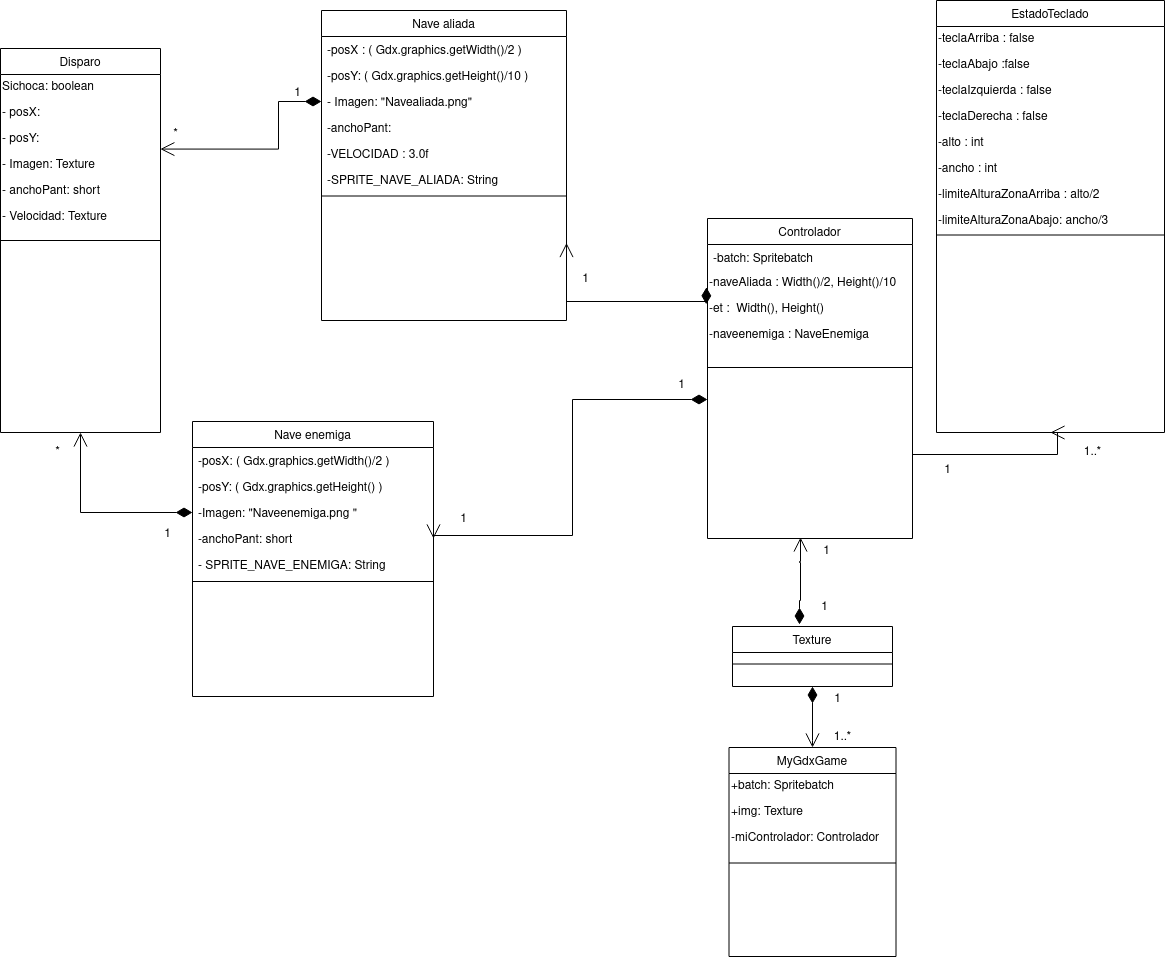

The diagram above was exported from draw.io. Its source (the exported page's mxGraphModel, read from the mxfile embedded in the PNG):
<mxGraphModel dx="868" dy="440" grid="0" gridSize="10" guides="1" tooltips="1" connect="1" arrows="1" fold="1" page="1" pageScale="1" pageWidth="1169" pageHeight="827" math="0" shadow="0">
  <root>
    <mxCell id="0" />
    <mxCell id="1" parent="0" />
    <mxCell id="qfP_Bc3KFfezH4EYQ8tT-1" value="EstadoTeclado" style="swimlane;fontStyle=0;align=center;verticalAlign=top;childLayout=stackLayout;horizontal=1;startSize=26;horizontalStack=0;resizeParent=1;resizeLast=0;collapsible=1;marginBottom=0;rounded=0;shadow=0;strokeWidth=1;" parent="1" vertex="1">
      <mxGeometry x="936" y="2" width="228" height="432" as="geometry">
        <mxRectangle x="340" y="380" width="170" height="26" as="alternateBounds" />
      </mxGeometry>
    </mxCell>
    <mxCell id="qfP_Bc3KFfezH4EYQ8tT-2" value="-teclaArriba : false" style="text;html=1;align=left;verticalAlign=middle;resizable=0;points=[];autosize=1;strokeColor=none;fillColor=none;" parent="qfP_Bc3KFfezH4EYQ8tT-1" vertex="1">
      <mxGeometry y="26" width="228" height="26" as="geometry" />
    </mxCell>
    <mxCell id="qfP_Bc3KFfezH4EYQ8tT-3" value="-teclaAbajo :false" style="text;html=1;align=left;verticalAlign=middle;resizable=0;points=[];autosize=1;strokeColor=none;fillColor=none;" parent="qfP_Bc3KFfezH4EYQ8tT-1" vertex="1">
      <mxGeometry y="52" width="228" height="26" as="geometry" />
    </mxCell>
    <mxCell id="qfP_Bc3KFfezH4EYQ8tT-4" value="-teclaIzquierda : false" style="text;html=1;align=left;verticalAlign=middle;resizable=0;points=[];autosize=1;strokeColor=none;fillColor=none;" parent="qfP_Bc3KFfezH4EYQ8tT-1" vertex="1">
      <mxGeometry y="78" width="228" height="26" as="geometry" />
    </mxCell>
    <mxCell id="qfP_Bc3KFfezH4EYQ8tT-5" value="-teclaDerecha : false" style="text;html=1;align=left;verticalAlign=middle;resizable=0;points=[];autosize=1;strokeColor=none;fillColor=none;" parent="qfP_Bc3KFfezH4EYQ8tT-1" vertex="1">
      <mxGeometry y="104" width="228" height="26" as="geometry" />
    </mxCell>
    <mxCell id="qfP_Bc3KFfezH4EYQ8tT-6" value="-alto : int" style="text;html=1;align=left;verticalAlign=middle;resizable=0;points=[];autosize=1;strokeColor=none;fillColor=none;" parent="qfP_Bc3KFfezH4EYQ8tT-1" vertex="1">
      <mxGeometry y="130" width="228" height="26" as="geometry" />
    </mxCell>
    <mxCell id="qfP_Bc3KFfezH4EYQ8tT-7" value="-ancho : int" style="text;html=1;align=left;verticalAlign=middle;resizable=0;points=[];autosize=1;strokeColor=none;fillColor=none;" parent="qfP_Bc3KFfezH4EYQ8tT-1" vertex="1">
      <mxGeometry y="156" width="228" height="26" as="geometry" />
    </mxCell>
    <mxCell id="qfP_Bc3KFfezH4EYQ8tT-8" value="-limiteAlturaZonaArriba : alto/2" style="text;html=1;align=left;verticalAlign=middle;resizable=0;points=[];autosize=1;strokeColor=none;fillColor=none;" parent="qfP_Bc3KFfezH4EYQ8tT-1" vertex="1">
      <mxGeometry y="182" width="228" height="26" as="geometry" />
    </mxCell>
    <mxCell id="qfP_Bc3KFfezH4EYQ8tT-9" value="-limiteAlturaZonaAbajo: ancho/3" style="text;html=1;align=left;verticalAlign=middle;resizable=0;points=[];autosize=1;strokeColor=none;fillColor=none;" parent="qfP_Bc3KFfezH4EYQ8tT-1" vertex="1">
      <mxGeometry y="208" width="228" height="26" as="geometry" />
    </mxCell>
    <mxCell id="qfP_Bc3KFfezH4EYQ8tT-10" value="" style="line;html=1;strokeWidth=1;align=left;verticalAlign=middle;spacingTop=-1;spacingLeft=3;spacingRight=3;rotatable=0;labelPosition=right;points=[];portConstraint=eastwest;" parent="qfP_Bc3KFfezH4EYQ8tT-1" vertex="1">
      <mxGeometry y="234" width="228" height="1" as="geometry" />
    </mxCell>
    <mxCell id="qfP_Bc3KFfezH4EYQ8tT-17" value="Nave enemiga" style="swimlane;fontStyle=0;align=center;verticalAlign=top;childLayout=stackLayout;horizontal=1;startSize=26;horizontalStack=0;resizeParent=1;resizeLast=0;collapsible=1;marginBottom=0;rounded=0;shadow=0;strokeWidth=1;" parent="1" vertex="1">
      <mxGeometry x="192" y="423" width="241" height="275" as="geometry">
        <mxRectangle x="550" y="140" width="160" height="26" as="alternateBounds" />
      </mxGeometry>
    </mxCell>
    <mxCell id="qfP_Bc3KFfezH4EYQ8tT-18" value="-posX: ( Gdx.graphics.getWidth()/2 )" style="text;align=left;verticalAlign=top;spacingLeft=4;spacingRight=4;overflow=hidden;rotatable=0;points=[[0,0.5],[1,0.5]];portConstraint=eastwest;" parent="qfP_Bc3KFfezH4EYQ8tT-17" vertex="1">
      <mxGeometry y="26" width="241" height="26" as="geometry" />
    </mxCell>
    <mxCell id="qfP_Bc3KFfezH4EYQ8tT-19" value="-posY: ( Gdx.graphics.getHeight() )" style="text;align=left;verticalAlign=top;spacingLeft=4;spacingRight=4;overflow=hidden;rotatable=0;points=[[0,0.5],[1,0.5]];portConstraint=eastwest;rounded=0;shadow=0;html=0;" parent="qfP_Bc3KFfezH4EYQ8tT-17" vertex="1">
      <mxGeometry y="52" width="241" height="26" as="geometry" />
    </mxCell>
    <mxCell id="qfP_Bc3KFfezH4EYQ8tT-20" value="-Imagen: &quot;Naveenemiga.png &quot;&#10;" style="text;align=left;verticalAlign=top;spacingLeft=4;spacingRight=4;overflow=hidden;rotatable=0;points=[[0,0.5],[1,0.5]];portConstraint=eastwest;" parent="qfP_Bc3KFfezH4EYQ8tT-17" vertex="1">
      <mxGeometry y="78" width="241" height="26" as="geometry" />
    </mxCell>
    <mxCell id="qfP_Bc3KFfezH4EYQ8tT-21" value="-anchoPant: short" style="text;align=left;verticalAlign=top;spacingLeft=4;spacingRight=4;overflow=hidden;rotatable=0;points=[[0,0.5],[1,0.5]];portConstraint=eastwest;" parent="qfP_Bc3KFfezH4EYQ8tT-17" vertex="1">
      <mxGeometry y="104" width="241" height="26" as="geometry" />
    </mxCell>
    <mxCell id="qfP_Bc3KFfezH4EYQ8tT-22" value="- SPRITE_NAVE_ENEMIGA: String" style="text;align=left;verticalAlign=top;spacingLeft=4;spacingRight=4;overflow=hidden;rotatable=0;points=[[0,0.5],[1,0.5]];portConstraint=eastwest;" parent="qfP_Bc3KFfezH4EYQ8tT-17" vertex="1">
      <mxGeometry y="130" width="241" height="26" as="geometry" />
    </mxCell>
    <mxCell id="qfP_Bc3KFfezH4EYQ8tT-23" value="" style="line;html=1;strokeWidth=1;align=left;verticalAlign=middle;spacingTop=-1;spacingLeft=3;spacingRight=3;rotatable=0;labelPosition=right;points=[];portConstraint=eastwest;" parent="qfP_Bc3KFfezH4EYQ8tT-17" vertex="1">
      <mxGeometry y="156" width="241" height="8" as="geometry" />
    </mxCell>
    <mxCell id="qfP_Bc3KFfezH4EYQ8tT-28" value="Nave aliada" style="swimlane;fontStyle=0;align=center;verticalAlign=top;childLayout=stackLayout;horizontal=1;startSize=26;horizontalStack=0;resizeParent=1;resizeLast=0;collapsible=1;marginBottom=0;rounded=0;shadow=0;strokeWidth=1;" parent="1" vertex="1">
      <mxGeometry x="321" y="12" width="245" height="310" as="geometry">
        <mxRectangle x="550" y="140" width="160" height="26" as="alternateBounds" />
      </mxGeometry>
    </mxCell>
    <mxCell id="qfP_Bc3KFfezH4EYQ8tT-29" value="-posX : ( Gdx.graphics.getWidth()/2 )&#10;" style="text;align=left;verticalAlign=top;spacingLeft=4;spacingRight=4;overflow=hidden;rotatable=0;points=[[0,0.5],[1,0.5]];portConstraint=eastwest;" parent="qfP_Bc3KFfezH4EYQ8tT-28" vertex="1">
      <mxGeometry y="26" width="245" height="26" as="geometry" />
    </mxCell>
    <mxCell id="qfP_Bc3KFfezH4EYQ8tT-30" value="-posY: ( Gdx.graphics.getHeight()/10 )&#10;" style="text;align=left;verticalAlign=top;spacingLeft=4;spacingRight=4;overflow=hidden;rotatable=0;points=[[0,0.5],[1,0.5]];portConstraint=eastwest;rounded=0;shadow=0;html=0;" parent="qfP_Bc3KFfezH4EYQ8tT-28" vertex="1">
      <mxGeometry y="52" width="245" height="26" as="geometry" />
    </mxCell>
    <mxCell id="qfP_Bc3KFfezH4EYQ8tT-31" value="- Imagen: &quot;Navealiada.png&quot;" style="text;align=left;verticalAlign=top;spacingLeft=4;spacingRight=4;overflow=hidden;rotatable=0;points=[[0,0.5],[1,0.5]];portConstraint=eastwest;" parent="qfP_Bc3KFfezH4EYQ8tT-28" vertex="1">
      <mxGeometry y="78" width="245" height="26" as="geometry" />
    </mxCell>
    <mxCell id="qfP_Bc3KFfezH4EYQ8tT-32" value="-anchoPant: " style="text;align=left;verticalAlign=top;spacingLeft=4;spacingRight=4;overflow=hidden;rotatable=0;points=[[0,0.5],[1,0.5]];portConstraint=eastwest;" parent="qfP_Bc3KFfezH4EYQ8tT-28" vertex="1">
      <mxGeometry y="104" width="245" height="26" as="geometry" />
    </mxCell>
    <mxCell id="qfP_Bc3KFfezH4EYQ8tT-33" value="-VELOCIDAD : 3.0f" style="text;align=left;verticalAlign=top;spacingLeft=4;spacingRight=4;overflow=hidden;rotatable=0;points=[[0,0.5],[1,0.5]];portConstraint=eastwest;" parent="qfP_Bc3KFfezH4EYQ8tT-28" vertex="1">
      <mxGeometry y="130" width="245" height="26" as="geometry" />
    </mxCell>
    <mxCell id="qfP_Bc3KFfezH4EYQ8tT-34" value="-SPRITE_NAVE_ALIADA: String" style="text;align=left;verticalAlign=top;spacingLeft=4;spacingRight=4;overflow=hidden;rotatable=0;points=[[0,0.5],[1,0.5]];portConstraint=eastwest;" parent="qfP_Bc3KFfezH4EYQ8tT-28" vertex="1">
      <mxGeometry y="156" width="245" height="26" as="geometry" />
    </mxCell>
    <mxCell id="qfP_Bc3KFfezH4EYQ8tT-35" value="" style="line;html=1;strokeWidth=1;align=left;verticalAlign=middle;spacingTop=-1;spacingLeft=3;spacingRight=3;rotatable=0;labelPosition=right;points=[];portConstraint=eastwest;" parent="qfP_Bc3KFfezH4EYQ8tT-28" vertex="1">
      <mxGeometry y="182" width="245" height="7" as="geometry" />
    </mxCell>
    <mxCell id="qfP_Bc3KFfezH4EYQ8tT-40" value="Controlador" style="swimlane;fontStyle=0;align=center;verticalAlign=top;childLayout=stackLayout;horizontal=1;startSize=26;horizontalStack=0;resizeParent=1;resizeLast=0;collapsible=1;marginBottom=0;rounded=0;shadow=0;strokeWidth=1;" parent="1" vertex="1">
      <mxGeometry x="707" y="220" width="205" height="320" as="geometry">
        <mxRectangle x="340" y="380" width="170" height="26" as="alternateBounds" />
      </mxGeometry>
    </mxCell>
    <mxCell id="qfP_Bc3KFfezH4EYQ8tT-41" value="-batch: Spritebatch&#10;" style="text;align=left;verticalAlign=top;spacingLeft=4;spacingRight=4;overflow=hidden;rotatable=0;points=[[0,0.5],[1,0.5]];portConstraint=eastwest;" parent="qfP_Bc3KFfezH4EYQ8tT-40" vertex="1">
      <mxGeometry y="26" width="205" height="26" as="geometry" />
    </mxCell>
    <mxCell id="qfP_Bc3KFfezH4EYQ8tT-42" value="-naveAliada : &lt;span class=&quot;pl-en&quot;&gt;Width&lt;/span&gt;()/&lt;span class=&quot;pl-c1&quot;&gt;2, Height()/10&lt;br&gt;&lt;/span&gt;" style="text;html=1;align=left;verticalAlign=middle;resizable=0;points=[];autosize=1;strokeColor=none;fillColor=none;" parent="qfP_Bc3KFfezH4EYQ8tT-40" vertex="1">
      <mxGeometry y="52" width="205" height="26" as="geometry" />
    </mxCell>
    <mxCell id="qfP_Bc3KFfezH4EYQ8tT-43" value="-et :&amp;nbsp; Width(), Height()" style="text;html=1;align=left;verticalAlign=middle;resizable=0;points=[];autosize=1;strokeColor=none;fillColor=none;" parent="qfP_Bc3KFfezH4EYQ8tT-40" vertex="1">
      <mxGeometry y="78" width="205" height="26" as="geometry" />
    </mxCell>
    <mxCell id="qfP_Bc3KFfezH4EYQ8tT-46" value="-naveenemiga : NaveEnemiga" style="text;html=1;align=left;verticalAlign=middle;resizable=0;points=[];autosize=1;strokeColor=none;fillColor=none;" parent="qfP_Bc3KFfezH4EYQ8tT-40" vertex="1">
      <mxGeometry y="104" width="205" height="26" as="geometry" />
    </mxCell>
    <mxCell id="qfP_Bc3KFfezH4EYQ8tT-47" value="" style="line;html=1;strokeWidth=1;align=left;verticalAlign=middle;spacingTop=-1;spacingLeft=3;spacingRight=3;rotatable=0;labelPosition=right;points=[];portConstraint=eastwest;" parent="qfP_Bc3KFfezH4EYQ8tT-40" vertex="1">
      <mxGeometry y="130" width="205" height="38" as="geometry" />
    </mxCell>
    <mxCell id="qfP_Bc3KFfezH4EYQ8tT-52" value="Disparo" style="swimlane;fontStyle=0;align=center;verticalAlign=top;childLayout=stackLayout;horizontal=1;startSize=26;horizontalStack=0;resizeParent=1;resizeLast=0;collapsible=1;marginBottom=0;rounded=0;shadow=0;strokeWidth=1;" parent="1" vertex="1">
      <mxGeometry y="50" width="160" height="384" as="geometry">
        <mxRectangle x="340" y="380" width="170" height="26" as="alternateBounds" />
      </mxGeometry>
    </mxCell>
    <mxCell id="qfP_Bc3KFfezH4EYQ8tT-53" value="Sichoca: boolean" style="text;html=1;align=left;verticalAlign=middle;resizable=0;points=[];autosize=1;strokeColor=none;fillColor=none;" parent="qfP_Bc3KFfezH4EYQ8tT-52" vertex="1">
      <mxGeometry y="26" width="160" height="26" as="geometry" />
    </mxCell>
    <mxCell id="qfP_Bc3KFfezH4EYQ8tT-54" value="- posX:&amp;nbsp;" style="text;html=1;align=left;verticalAlign=middle;resizable=0;points=[];autosize=1;strokeColor=none;fillColor=none;" parent="qfP_Bc3KFfezH4EYQ8tT-52" vertex="1">
      <mxGeometry y="52" width="160" height="26" as="geometry" />
    </mxCell>
    <mxCell id="qfP_Bc3KFfezH4EYQ8tT-55" value="- posY:" style="text;html=1;align=left;verticalAlign=middle;resizable=0;points=[];autosize=1;strokeColor=none;fillColor=none;" parent="qfP_Bc3KFfezH4EYQ8tT-52" vertex="1">
      <mxGeometry y="78" width="160" height="26" as="geometry" />
    </mxCell>
    <mxCell id="qfP_Bc3KFfezH4EYQ8tT-56" value="- Imagen: Texture" style="text;html=1;align=left;verticalAlign=middle;resizable=0;points=[];autosize=1;strokeColor=none;fillColor=none;" parent="qfP_Bc3KFfezH4EYQ8tT-52" vertex="1">
      <mxGeometry y="104" width="160" height="26" as="geometry" />
    </mxCell>
    <mxCell id="qfP_Bc3KFfezH4EYQ8tT-57" value="- anchoPant: short" style="text;html=1;align=left;verticalAlign=middle;resizable=0;points=[];autosize=1;strokeColor=none;fillColor=none;" parent="qfP_Bc3KFfezH4EYQ8tT-52" vertex="1">
      <mxGeometry y="130" width="160" height="26" as="geometry" />
    </mxCell>
    <mxCell id="qfP_Bc3KFfezH4EYQ8tT-58" value="- Velocidad: Texture" style="text;html=1;align=left;verticalAlign=middle;resizable=0;points=[];autosize=1;strokeColor=none;fillColor=none;" parent="qfP_Bc3KFfezH4EYQ8tT-52" vertex="1">
      <mxGeometry y="156" width="160" height="26" as="geometry" />
    </mxCell>
    <mxCell id="qfP_Bc3KFfezH4EYQ8tT-59" value="" style="line;html=1;strokeWidth=1;align=left;verticalAlign=middle;spacingTop=-1;spacingLeft=3;spacingRight=3;rotatable=0;labelPosition=right;points=[];portConstraint=eastwest;" parent="qfP_Bc3KFfezH4EYQ8tT-52" vertex="1">
      <mxGeometry y="182" width="160" height="20" as="geometry" />
    </mxCell>
    <mxCell id="qfP_Bc3KFfezH4EYQ8tT-67" value="Texture" style="swimlane;fontStyle=0;align=center;verticalAlign=top;childLayout=stackLayout;horizontal=1;startSize=26;horizontalStack=0;resizeParent=1;resizeLast=0;collapsible=1;marginBottom=0;rounded=0;shadow=0;strokeWidth=1;" parent="1" vertex="1">
      <mxGeometry x="732" y="628" width="160" height="60" as="geometry">
        <mxRectangle x="340" y="380" width="170" height="26" as="alternateBounds" />
      </mxGeometry>
    </mxCell>
    <mxCell id="qfP_Bc3KFfezH4EYQ8tT-68" value="" style="line;html=1;strokeWidth=1;align=left;verticalAlign=middle;spacingTop=-1;spacingLeft=3;spacingRight=3;rotatable=0;labelPosition=right;points=[];portConstraint=eastwest;" parent="qfP_Bc3KFfezH4EYQ8tT-67" vertex="1">
      <mxGeometry y="26" width="160" height="23" as="geometry" />
    </mxCell>
    <mxCell id="qfP_Bc3KFfezH4EYQ8tT-69" value="MyGdxGame" style="swimlane;fontStyle=0;align=center;verticalAlign=top;childLayout=stackLayout;horizontal=1;startSize=26;horizontalStack=0;resizeParent=1;resizeLast=0;collapsible=1;marginBottom=0;rounded=0;shadow=0;strokeWidth=1;" parent="1" vertex="1">
      <mxGeometry x="728.5" y="749" width="167" height="209" as="geometry">
        <mxRectangle x="340" y="380" width="170" height="26" as="alternateBounds" />
      </mxGeometry>
    </mxCell>
    <mxCell id="qfP_Bc3KFfezH4EYQ8tT-70" value="+batch: Spritebatch" style="text;html=1;align=left;verticalAlign=middle;resizable=0;points=[];autosize=1;strokeColor=none;fillColor=none;" parent="qfP_Bc3KFfezH4EYQ8tT-69" vertex="1">
      <mxGeometry y="26" width="167" height="26" as="geometry" />
    </mxCell>
    <mxCell id="qfP_Bc3KFfezH4EYQ8tT-71" value="+img: Texture" style="text;html=1;align=left;verticalAlign=middle;resizable=0;points=[];autosize=1;strokeColor=none;fillColor=none;" parent="qfP_Bc3KFfezH4EYQ8tT-69" vertex="1">
      <mxGeometry y="52" width="167" height="26" as="geometry" />
    </mxCell>
    <mxCell id="qfP_Bc3KFfezH4EYQ8tT-72" value="-miControlador: Controlador" style="text;html=1;align=left;verticalAlign=middle;resizable=0;points=[];autosize=1;strokeColor=none;fillColor=none;" parent="qfP_Bc3KFfezH4EYQ8tT-69" vertex="1">
      <mxGeometry y="78" width="167" height="26" as="geometry" />
    </mxCell>
    <mxCell id="qfP_Bc3KFfezH4EYQ8tT-73" value="" style="line;html=1;strokeWidth=1;align=left;verticalAlign=middle;spacingTop=-1;spacingLeft=3;spacingRight=3;rotatable=0;labelPosition=right;points=[];portConstraint=eastwest;" parent="qfP_Bc3KFfezH4EYQ8tT-69" vertex="1">
      <mxGeometry y="104" width="167" height="23" as="geometry" />
    </mxCell>
    <mxCell id="qfP_Bc3KFfezH4EYQ8tT-77" value="" style="endArrow=open;html=1;endSize=12;startArrow=diamondThin;startSize=14;startFill=1;edgeStyle=orthogonalEdgeStyle;align=left;verticalAlign=bottom;rounded=0;entryX=0.5;entryY=0;entryDx=0;entryDy=0;exitX=0.5;exitY=1;exitDx=0;exitDy=0;" parent="1" source="qfP_Bc3KFfezH4EYQ8tT-67" target="qfP_Bc3KFfezH4EYQ8tT-69" edge="1">
      <mxGeometry x="1" y="649" relative="1" as="geometry">
        <mxPoint x="785" y="819" as="sourcePoint" />
        <mxPoint x="920" y="834" as="targetPoint" />
        <mxPoint x="-279" y="528" as="offset" />
        <Array as="points">
          <mxPoint x="812" y="742" />
        </Array>
      </mxGeometry>
    </mxCell>
    <mxCell id="qfP_Bc3KFfezH4EYQ8tT-78" value="" style="endArrow=open;html=1;endSize=12;startArrow=diamondThin;startSize=14;startFill=1;edgeStyle=orthogonalEdgeStyle;align=left;verticalAlign=bottom;rounded=0;entryX=0.5;entryY=1;entryDx=0;entryDy=0;exitX=0;exitY=0.5;exitDx=0;exitDy=0;" parent="1" source="qfP_Bc3KFfezH4EYQ8tT-20" target="qfP_Bc3KFfezH4EYQ8tT-52" edge="1">
      <mxGeometry x="-1" y="3" relative="1" as="geometry">
        <mxPoint x="110" y="512" as="sourcePoint" />
        <mxPoint x="270" y="512" as="targetPoint" />
      </mxGeometry>
    </mxCell>
    <mxCell id="qfP_Bc3KFfezH4EYQ8tT-79" value="" style="endArrow=open;html=1;endSize=12;startArrow=diamondThin;startSize=14;startFill=1;edgeStyle=orthogonalEdgeStyle;align=left;verticalAlign=bottom;rounded=0;entryX=0.999;entryY=0.868;entryDx=0;entryDy=0;entryPerimeter=0;exitX=0;exitY=0.5;exitDx=0;exitDy=0;" parent="1" source="qfP_Bc3KFfezH4EYQ8tT-31" target="qfP_Bc3KFfezH4EYQ8tT-55" edge="1">
      <mxGeometry x="-1" y="3" relative="1" as="geometry">
        <mxPoint x="231" y="157" as="sourcePoint" />
        <mxPoint x="380" y="255" as="targetPoint" />
        <Array as="points">
          <mxPoint x="278" y="103" />
          <mxPoint x="278" y="151" />
        </Array>
      </mxGeometry>
    </mxCell>
    <mxCell id="qfP_Bc3KFfezH4EYQ8tT-80" value="" style="endArrow=open;html=1;endSize=12;startArrow=diamondThin;startSize=14;startFill=1;edgeStyle=orthogonalEdgeStyle;align=left;verticalAlign=bottom;rounded=0;entryX=1;entryY=0.5;entryDx=0;entryDy=0;exitX=0;exitY=0.5;exitDx=0;exitDy=0;" parent="1" target="qfP_Bc3KFfezH4EYQ8tT-21" edge="1">
      <mxGeometry x="-1" y="3" relative="1" as="geometry">
        <mxPoint x="707" y="401" as="sourcePoint" />
        <mxPoint x="746" y="521" as="targetPoint" />
        <Array as="points">
          <mxPoint x="572" y="401" />
          <mxPoint x="572" y="537" />
          <mxPoint x="433" y="537" />
        </Array>
      </mxGeometry>
    </mxCell>
    <mxCell id="qfP_Bc3KFfezH4EYQ8tT-81" value="" style="endArrow=open;html=1;endSize=12;startArrow=diamondThin;startSize=14;startFill=1;edgeStyle=orthogonalEdgeStyle;align=left;verticalAlign=bottom;rounded=0;entryX=1;entryY=0.75;entryDx=0;entryDy=0;exitX=-0.006;exitY=0.3;exitDx=0;exitDy=0;exitPerimeter=0;" parent="1" source="qfP_Bc3KFfezH4EYQ8tT-43" target="qfP_Bc3KFfezH4EYQ8tT-28" edge="1">
      <mxGeometry x="-1" y="3" relative="1" as="geometry">
        <mxPoint x="552" y="279" as="sourcePoint" />
        <mxPoint x="524.96" y="303.174" as="targetPoint" />
        <Array as="points">
          <mxPoint x="706" y="303" />
          <mxPoint x="566" y="303" />
        </Array>
      </mxGeometry>
    </mxCell>
    <mxCell id="qfP_Bc3KFfezH4EYQ8tT-82" value="" style="endArrow=open;html=1;endSize=12;startArrow=diamondThin;startSize=14;startFill=1;edgeStyle=orthogonalEdgeStyle;align=left;verticalAlign=bottom;rounded=0;" parent="1" edge="1">
      <mxGeometry x="-1" y="-715" relative="1" as="geometry">
        <mxPoint x="799" y="626" as="sourcePoint" />
        <mxPoint x="800" y="539" as="targetPoint" />
        <Array as="points">
          <mxPoint x="800" y="602" />
          <mxPoint x="800" y="564" />
          <mxPoint x="799" y="564" />
          <mxPoint x="799" y="563" />
          <mxPoint x="800" y="563" />
        </Array>
        <mxPoint x="-406" y="645" as="offset" />
      </mxGeometry>
    </mxCell>
    <mxCell id="qfP_Bc3KFfezH4EYQ8tT-44" value="" style="endArrow=open;html=1;endSize=12;startArrow=none;startSize=14;startFill=1;edgeStyle=orthogonalEdgeStyle;align=left;verticalAlign=bottom;rounded=0;entryX=0.5;entryY=1;entryDx=0;entryDy=0;" parent="1" target="qfP_Bc3KFfezH4EYQ8tT-1" edge="1">
      <mxGeometry x="-1" y="3" relative="1" as="geometry">
        <mxPoint x="912" y="388" as="sourcePoint" />
        <mxPoint x="1021.5" y="342" as="targetPoint" />
        <Array as="points">
          <mxPoint x="912" y="456" />
          <mxPoint x="1057" y="456" />
          <mxPoint x="1057" y="434" />
        </Array>
      </mxGeometry>
    </mxCell>
    <mxCell id="ex6gyqIGybr6_SetnVJc-1" value="*" style="text;html=1;resizable=0;autosize=1;align=center;verticalAlign=middle;points=[];fillColor=none;strokeColor=none;rounded=0;" parent="1" vertex="1">
      <mxGeometry x="163" y="123" width="23" height="26" as="geometry" />
    </mxCell>
    <mxCell id="ex6gyqIGybr6_SetnVJc-2" value="1" style="text;html=1;resizable=0;autosize=1;align=center;verticalAlign=middle;points=[];fillColor=none;strokeColor=none;rounded=0;" parent="1" vertex="1">
      <mxGeometry x="284" y="82" width="25" height="26" as="geometry" />
    </mxCell>
    <mxCell id="ex6gyqIGybr6_SetnVJc-3" value="*" style="text;html=1;resizable=0;autosize=1;align=center;verticalAlign=middle;points=[];fillColor=none;strokeColor=none;rounded=0;" parent="1" vertex="1">
      <mxGeometry x="45" y="441" width="23" height="26" as="geometry" />
    </mxCell>
    <mxCell id="ex6gyqIGybr6_SetnVJc-4" value="1" style="text;html=1;resizable=0;autosize=1;align=center;verticalAlign=middle;points=[];fillColor=none;strokeColor=none;rounded=0;" parent="1" vertex="1">
      <mxGeometry x="154" y="523" width="25" height="26" as="geometry" />
    </mxCell>
    <mxCell id="ex6gyqIGybr6_SetnVJc-5" value="1" style="text;html=1;resizable=0;autosize=1;align=center;verticalAlign=middle;points=[];fillColor=none;strokeColor=none;rounded=0;" parent="1" vertex="1">
      <mxGeometry x="450" y="508" width="25" height="26" as="geometry" />
    </mxCell>
    <mxCell id="ex6gyqIGybr6_SetnVJc-6" value="1" style="text;html=1;resizable=0;autosize=1;align=center;verticalAlign=middle;points=[];fillColor=none;strokeColor=none;rounded=0;" parent="1" vertex="1">
      <mxGeometry x="668" y="374" width="25" height="26" as="geometry" />
    </mxCell>
    <mxCell id="ex6gyqIGybr6_SetnVJc-7" value="1" style="text;html=1;resizable=0;autosize=1;align=center;verticalAlign=middle;points=[];fillColor=none;strokeColor=none;rounded=0;" parent="1" vertex="1">
      <mxGeometry x="572" y="268" width="25" height="26" as="geometry" />
    </mxCell>
    <mxCell id="ex6gyqIGybr6_SetnVJc-8" value="1..*" style="text;html=1;resizable=0;autosize=1;align=center;verticalAlign=middle;points=[];fillColor=none;strokeColor=none;rounded=0;" parent="1" vertex="1">
      <mxGeometry x="1074" y="441" width="35" height="26" as="geometry" />
    </mxCell>
    <mxCell id="ex6gyqIGybr6_SetnVJc-9" value="1" style="text;html=1;resizable=0;autosize=1;align=center;verticalAlign=middle;points=[];fillColor=none;strokeColor=none;rounded=0;" parent="1" vertex="1">
      <mxGeometry x="934" y="459" width="25" height="26" as="geometry" />
    </mxCell>
    <mxCell id="ex6gyqIGybr6_SetnVJc-10" value="1" style="text;html=1;resizable=0;autosize=1;align=center;verticalAlign=middle;points=[];fillColor=none;strokeColor=none;rounded=0;" parent="1" vertex="1">
      <mxGeometry x="813" y="540" width="25" height="26" as="geometry" />
    </mxCell>
    <mxCell id="ex6gyqIGybr6_SetnVJc-11" value="1" style="text;html=1;resizable=0;autosize=1;align=center;verticalAlign=middle;points=[];fillColor=none;strokeColor=none;rounded=0;" parent="1" vertex="1">
      <mxGeometry x="811" y="596" width="25" height="26" as="geometry" />
    </mxCell>
    <mxCell id="ex6gyqIGybr6_SetnVJc-12" value="1" style="text;html=1;resizable=0;autosize=1;align=center;verticalAlign=middle;points=[];fillColor=none;strokeColor=none;rounded=0;" parent="1" vertex="1">
      <mxGeometry x="824" y="688" width="25" height="26" as="geometry" />
    </mxCell>
    <mxCell id="ex6gyqIGybr6_SetnVJc-13" value="1..*" style="text;html=1;resizable=0;autosize=1;align=center;verticalAlign=middle;points=[];fillColor=none;strokeColor=none;rounded=0;" parent="1" vertex="1">
      <mxGeometry x="824" y="726" width="35" height="26" as="geometry" />
    </mxCell>
  </root>
</mxGraphModel>